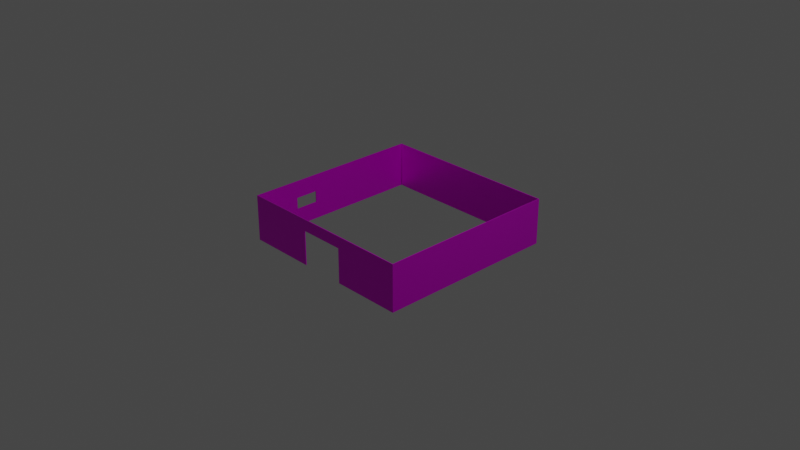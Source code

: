 # Source: lvl3-main-area.blend  (saved by Blender 3.2.14; exported with 4.5.12 LTS)
import bpy
from mathutils import Matrix  # noqa: F401  (used for matrix-valued properties, if any)

bpy.ops.wm.read_factory_settings(use_empty=True)
scene = bpy.context.scene
scene.name = 'Scene'

# ---- collections
col_collection = bpy.data.collections.new('Collection'); scene.collection.children.link(col_collection)

# ---- images (referenced by path relative to the original .blend; pixels are not part of the script)
import os
ASSET_DIR = os.environ.get("B2B_ASSET_DIR", "")  # directory of the original .blend (textures are referenced by path, not embedded)
HERE = os.path.dirname(os.path.abspath(__file__))  # packed textures are extracted next to this script under _unpacked/

def load_image(name, relpath, width, height, colorspace="sRGB"):
    """Load a texture the original file referenced (path relative to the .blend, or extracted next to this script)."""
    p = next((c for c in (os.path.join(HERE, relpath), os.path.join(ASSET_DIR, relpath)) if relpath and os.path.exists(c)), "")
    if p:
        img = bpy.data.images.load(p, check_existing=True)
        img.name = name
    else:  # same state as the original file: an image datablock whose file is absent (Cycles renders it pink)
        img = bpy.data.images.new(name, width, height)
        img.source = "FILE"
        img.filepath = "//" + (relpath or name)
    img.colorspace_settings.name = colorspace
    return img
img_metal1_png = load_image('metal1.png', 'textures/metal1.png', 1024, 1024, 'sRGB')

# ---- materials (node trees are filled in below, after node groups)
mat_walls = bpy.data.materials.new('walls')
mat_walls.alpha_threshold = 0.0
mat_walls.use_transparent_shadow = False
mat_walls.line_color = (0.0, 0.0, 0.0, 1.0)

# ---- material node trees
mat_walls.use_nodes = True; mat_walls.node_tree.nodes.clear()
_N = mat_walls.node_tree.nodes; _L = mat_walls.node_tree.links
n0 = _N.new('ShaderNodeOutputMaterial'); n0.name = 'Material Output'; n0.location = (300, 300)
n1 = _N.new('ShaderNodeBsdfPrincipled'); n1.name = 'Principled BSDF'; n1.location = (10, 300)
n1.distribution = 'GGX'
n1.subsurface_method = 'RANDOM_WALK_SKIN'
n1.inputs[1].default_value = 0.7876
n1.inputs[2].default_value = 0.4
n1.inputs[3].default_value = 1.45
n1.inputs[27].default_value = (0.0, 0.0, 0.0, 1.0)
n1.inputs[28].default_value = 1.0
n2 = _N.new('ShaderNodeTexImage'); n2.name = 'Image Texture'; n2.location = (-280, 260)
n2.image = img_metal1_png
_L.new(n1.outputs[0], n0.inputs[0])
_L.new(n2.outputs[0], n1.inputs[0])
n0.is_active_output = True

# ---- world
world_world = bpy.data.worlds.new('World'); scene.world = world_world
world_world.use_nodes = True; world_world.node_tree.nodes.clear()
_N = world_world.node_tree.nodes; _L = world_world.node_tree.links
n0 = _N.new('ShaderNodeOutputWorld'); n0.name = 'World Output'; n0.location = (300, 300)
n1 = _N.new('ShaderNodeBackground'); n1.name = 'Background'; n1.location = (10, 300)
n1.inputs[0].default_value = (0.05088, 0.05088, 0.05088, 1.0)
_L.new(n1.outputs[0], n0.inputs[0])
n0.is_active_output = True
world_world.color = (0.05088, 0.05088, 0.05088)
world_world.use_sun_shadow = False
world_world.sun_shadow_jitter_overblur = 0.0

# ---- cameras
cam_camera = bpy.data.cameras.new('Camera')
cam_camera.clip_end = 100.0
cam_camera.ortho_scale = 7.314

# ---- lights
light_light = bpy.data.lights.new('Light', 'POINT')
light_light.transmission_factor = 0.0
light_light.energy = 1000.0
light_light.shadow_soft_size = 0.1
light_light.shadow_maximum_resolution = 0.006
light_light.use_absolute_resolution = True

# ---- meshes
me_cube = bpy.data.meshes.new('Cube')
me_cube.from_pydata([(1.0, 0.9787, 0.992), (1.0, 0.9787, -1.008), (1.0, -1.021, 0.992), (1.0, -1.021, -1.008), (-1.0, 0.9787, 0.992), (-1.0, 0.9787, -1.008), (-1.0, -1.021, 0.992), (-1.0, -1.021, -1.008), (-1.0, -0.02128, -1.008), (0.0, 0.9787, -1.008), (1.0, 0.9787, -0.007979), (-1.0, -1.021, -0.007979), (1.0, -1.021, -0.007979), (-1.0, 0.9787, -0.007979), (0.0, -1.021, 0.992), (1.0, -0.02128, 0.992), (-1.0, -0.02128, 0.992), (0.0, 0.9787, 0.992), (1.0, -0.02128, -1.008), (0.0, 0.9787, -0.007979), (1.0, -0.02128, -0.007979), (-1.0, -0.02128, -0.007979), (-1.0, -0.5213, -1.008), (-0.5, 0.9787, -1.008), (1.0, 0.9787, -0.508), (-1.0, -1.021, 0.492), (1.0, -1.021, -0.508), (-1.0, 0.9787, -0.508), (-0.5, -1.021, 0.992), (1.0, -0.5213, 0.992), (0.5, -1.021, -1.008), (-1.0, 0.4787, 0.992), (0.5, 0.9787, 0.992), (1.0, 0.4787, -1.008), (-1.0, 0.4787, -1.008), (0.5, 0.9787, -1.008), (1.0, 0.9787, 0.492), (-1.0, -1.021, -0.508), (1.0, -1.021, 0.492), (-1.0, 0.9787, 0.492), (0.5, -1.021, 0.992), (1.0, 0.4787, 0.992), (-0.5, -1.021, -1.008), (-1.0, -0.5213, 0.992), (-0.5, 0.9787, 0.992), (1.0, -0.5213, -1.008), (0.5, 0.9787, -0.007979), (-0.5, 0.9787, -0.007979), (0.0, 0.9787, -0.508), (0.0, 0.9787, 0.492), (1.0, -0.5213, -0.007979), (1.0, 0.4787, -0.007979), (1.0, -0.02128, -0.508), (1.0, -0.02128, 0.492), (-1.0, 0.4787, -0.007979), (-1.0, -0.5213, -0.007979), (-1.0, -0.02128, -0.508), (-1.0, -0.02128, 0.492), (-0.5, -1.021, -0.007979), (0.5, -1.021, -0.007979), (0.0, -1.021, 0.492), (0.5, -1.021, 0.492), (0.5, -1.021, -0.508), (-0.5, -1.021, -0.508), (-1.0, -0.5213, 0.492), (-1.0, -0.5213, -0.508), (-1.0, 0.4787, -0.508), (1.0, 0.4787, 0.492), (1.0, 0.4787, -0.508), (1.0, -0.5213, -0.508), (-0.5, 0.9787, 0.492), (0.5, 0.9787, 0.492), (1.0, -0.5213, 0.492), (0.5, 0.9787, -0.508), (-1.0, 0.4787, 0.492), (-0.5, -1.021, 0.492), (-0.5, 0.9787, -0.508), (-1.0, -0.7713, -1.008), (-0.75, 0.9787, -1.008), (1.0, 0.9787, -0.758), (-1.0, -1.021, 0.742), (1.0, -1.021, -0.758), (-1.0, 0.9787, -0.758), (-0.75, -1.021, 0.992), (1.0, -0.7713, 0.992), (0.75, -1.021, -1.008), (-1.0, 0.7287, 0.992), (0.75, 0.9787, 0.992), (1.0, 0.7287, -1.008), (-1.0, 0.2287, -1.008), (0.25, 0.9787, -1.008), (1.0, 0.9787, 0.242), (-1.0, -1.021, -0.258), (1.0, -1.021, 0.242), (-1.0, 0.9787, 0.242), (0.25, -1.021, 0.992), (1.0, 0.2287, 0.992), (-0.25, -1.021, -1.008), (-1.0, -0.2713, 0.992), (-0.25, 0.9787, 0.992), (1.0, -0.2713, -1.008), (0.75, 0.9787, -0.007979), (-0.25, 0.9787, -0.007979), (0.0, 0.9787, -0.758), (0.0, 0.9787, 0.242), (1.0, -0.7713, -0.007979), (1.0, 0.2287, -0.007979), (1.0, -0.02128, -0.758), (1.0, -0.02128, 0.242), (-1.0, 0.7287, -0.007979), (-1.0, -0.2713, -0.007979), (-1.0, -0.02128, -0.758), (-1.0, -0.02128, 0.242), (-0.75, -1.021, -0.007979), (0.25, -1.021, -0.007979), (-1.0, -0.2713, -1.008), (-0.25, 0.9787, -1.008), (1.0, 0.9787, -0.258), (-1.0, -1.021, 0.242), (1.0, -1.021, -0.258), (-1.0, 0.9787, -0.258), (-0.25, -1.021, 0.992), (1.0, -0.2713, 0.992), (0.25, -1.021, -1.008), (-1.0, 0.2287, 0.992), (0.25, 0.9787, 0.992), (1.0, 0.2287, -1.008), (-1.0, 0.7287, -1.008), (0.75, 0.9787, -1.008), (1.0, 0.9787, 0.742), (-1.0, -1.021, -0.758), (1.0, -1.021, 0.742), (-1.0, 0.9787, 0.742), (0.75, -1.021, 0.992), (1.0, 0.7287, 0.992), (-0.75, -1.021, -1.008), (-1.0, -0.7713, 0.992), (-0.75, 0.9787, 0.992), (1.0, -0.7713, -1.008), (0.25, 0.9787, -0.007979), (-0.75, 0.9787, -0.007979), (0.0, 0.9787, -0.258), (0.0, 0.9787, 0.742), (1.0, -0.2713, -0.007979), (1.0, 0.7287, -0.007979), (1.0, -0.02128, -0.258), (1.0, -0.02128, 0.742), (-1.0, 0.2287, -0.007979), (-1.0, -0.7713, -0.007979), (-1.0, -0.02128, -0.258), (-1.0, -0.02128, 0.742), (-0.25, -1.021, -0.007979), (0.75, -1.021, -0.007979), (0.0, -1.021, 0.742), (0.25, -1.021, 0.492), (0.75, -1.021, 0.492), (0.5, -1.021, 0.242), (0.5, -1.021, 0.742), (0.25, -1.021, -0.508), (0.75, -1.021, -0.508), (0.5, -1.021, -0.758), (0.5, -1.021, -0.258), (-0.75, -1.021, -0.508), (-0.25, -1.021, -0.508), (-0.5, -1.021, -0.758), (-0.5, -1.021, -0.258), (-1.0, -0.2713, 0.492), (-1.0, -0.7713, 0.492), (-1.0, -0.5213, 0.242), (-1.0, -0.5213, 0.742), (-1.0, -0.2713, -0.508), (-1.0, -0.7713, -0.508), (-1.0, -0.5213, -0.758), (-1.0, -0.5213, -0.258), (-1.0, 0.7287, -0.508), (-1.0, 0.2287, -0.508), (-1.0, 0.4787, -0.758), (-1.0, 0.4787, -0.258), (1.0, 0.2287, 0.492), (1.0, 0.7287, 0.492), (1.0, 0.4787, 0.242), (1.0, 0.4787, 0.742), (1.0, 0.2287, -0.508), (1.0, 0.7287, -0.508), (1.0, 0.4787, -0.758), (1.0, 0.4787, -0.258), (1.0, -0.7713, -0.508), (1.0, -0.2713, -0.508), (1.0, -0.5213, -0.758), (1.0, -0.5213, -0.258), (-0.25, 0.9787, 0.492), (-0.75, 0.9787, 0.492), (-0.5, 0.9787, 0.242), (-0.5, 0.9787, 0.742), (0.75, 0.9787, 0.492), (0.25, 0.9787, 0.492), (0.5, 0.9787, 0.242), (0.5, 0.9787, 0.742), (1.0, -0.7713, 0.492), (1.0, -0.2713, 0.492), (1.0, -0.5213, 0.242), (1.0, -0.5213, 0.742), (0.75, 0.9787, -0.508), (0.25, 0.9787, -0.508), (0.5, 0.9787, -0.758), (0.5, 0.9787, -0.258), (-1.0, 0.7287, 0.492), (-1.0, 0.2287, 0.492), (-1.0, 0.4787, 0.242), (-1.0, 0.4787, 0.742), (-0.75, -1.021, 0.492), (-0.25, -1.021, 0.492), (-0.5, -1.021, 0.242), (-0.5, -1.021, 0.742), (-0.25, 0.9787, -0.508), (-0.75, 0.9787, -0.508), (-0.5, 0.9787, -0.758), (-0.5, 0.9787, -0.258), (-0.75, 0.9787, -0.258), (-0.75, 0.9787, -0.758), (-0.25, 0.9787, -0.758), (-0.25, -1.021, 0.742), (-0.25, -1.021, 0.242), (-0.75, -1.021, 0.242), (-1.0, 0.2287, 0.742), (-1.0, 0.2287, 0.242), (-1.0, 0.7287, 0.242), (0.25, 0.9787, -0.258), (0.25, 0.9787, -0.758), (0.75, 0.9787, -0.758), (1.0, -0.2713, 0.742), (1.0, -0.2713, 0.242), (1.0, -0.7713, 0.242), (0.25, 0.9787, 0.742), (0.25, 0.9787, 0.242), (0.75, 0.9787, 0.242), (-0.75, 0.9787, 0.742), (-0.75, 0.9787, 0.242), (-0.25, 0.9787, 0.242), (1.0, -0.2713, -0.258), (1.0, -0.2713, -0.758), (1.0, -0.7713, -0.758), (1.0, 0.7287, -0.258), (1.0, 0.7287, -0.758), (1.0, 0.2287, -0.758), (1.0, 0.7287, 0.742), (1.0, 0.7287, 0.242), (1.0, 0.2287, 0.242), (-1.0, 0.2287, -0.258), (-1.0, 0.2287, -0.758), (-1.0, 0.7287, -0.758), (-1.0, -0.7713, -0.258), (-1.0, -0.7713, -0.758), (-1.0, -0.2713, -0.758), (-1.0, -0.7713, 0.742), (-1.0, -0.7713, 0.242), (-1.0, -0.2713, 0.242), (-0.25, -1.021, -0.258), (-0.25, -1.021, -0.758), (-0.75, -1.021, -0.758), (0.75, -1.021, -0.258), (0.75, -1.021, -0.758), (0.25, -1.021, -0.758), (0.75, -1.021, 0.742), (0.75, -1.021, 0.242), (0.25, -1.021, 0.242), (0.25, -1.021, 0.742), (0.25, -1.021, -0.258), (-0.75, -1.021, -0.258), (-1.0, -0.2713, 0.742), (-1.0, -0.2713, -0.258), (-1.0, 0.7287, -0.258), (1.0, 0.2287, 0.742), (1.0, 0.2287, -0.258), (1.0, -0.7713, -0.258), (-0.25, 0.9787, 0.742), (0.75, 0.9787, 0.742), (1.0, -0.7713, 0.742), (0.75, 0.9787, -0.258), (-1.0, 0.7287, 0.742), (-0.75, -1.021, 0.742), (-0.25, 0.9787, -0.258)], [], [(281, 102, 19, 141), (280, 83, 6, 80), (279, 86, 4, 132), (278, 101, 10, 117), (277, 84, 2, 131), (276, 87, 0, 129), (275, 99, 17, 142), (274, 105, 12, 119), (273, 106, 20, 145), (272, 96, 15, 146), (271, 109, 13, 120), (270, 110, 21, 149), (269, 98, 16, 150), (268, 113, 11, 92), (266, 95, 14, 153), (264, 155, 61, 156), (263, 133, 40, 157), (261, 159, 62, 160), (260, 152, 59, 161), (259, 162, 37, 130), (258, 163, 63, 164), (257, 151, 58, 165), (256, 166, 57, 112), (255, 167, 64, 168), (254, 136, 43, 169), (253, 170, 56, 111), (252, 171, 65, 172), (251, 148, 55, 173), (250, 174, 27, 82), (249, 175, 66, 176), (248, 147, 54, 177), (247, 178, 53, 108), (246, 179, 67, 180), (245, 134, 41, 181), (244, 182, 52, 107), (243, 183, 68, 184), (242, 144, 51, 185), (241, 186, 26, 81), (240, 187, 69, 188), (239, 143, 50, 189), (238, 190, 49, 104), (237, 191, 70, 192), (236, 137, 44, 193), (235, 194, 36, 91), (234, 195, 71, 196), (233, 125, 32, 197), (232, 198, 38, 93), (231, 199, 72, 200), (230, 122, 29, 201), (229, 202, 24, 79), (228, 203, 73, 204), (227, 139, 46, 205), (226, 206, 39, 94), (225, 207, 74, 208), (224, 124, 31, 209), (223, 210, 25, 118), (222, 211, 75, 212), (221, 121, 28, 213), (220, 214, 48, 103), (219, 215, 76, 216), (218, 140, 47, 217), (215, 218, 217, 76), (27, 120, 218, 215), (120, 13, 140, 218), (78, 219, 216, 23), (5, 82, 219, 78), (82, 27, 215, 219), (116, 220, 103, 9), (23, 216, 220, 116), (216, 76, 214, 220), (211, 221, 213, 75), (60, 153, 221, 211), (153, 14, 121, 221), (151, 222, 212, 58), (113, 223, 118, 11), (58, 212, 223, 113), (212, 75, 210, 223), (207, 224, 209, 74), (57, 150, 224, 207), (150, 16, 124, 224), (147, 225, 208, 54), (21, 112, 225, 147), (112, 57, 207, 225), (109, 226, 94, 13), (54, 208, 226, 109), (208, 74, 206, 226), (203, 227, 205, 73), (48, 141, 227, 203), (141, 19, 139, 227), (90, 228, 204, 35), (9, 103, 228, 90), (103, 48, 203, 228), (128, 229, 79, 1), (35, 204, 229, 128), (204, 73, 202, 229), (199, 230, 201, 72), (53, 146, 230, 199), (146, 15, 122, 230), (143, 231, 200, 50), (20, 108, 231, 143), (108, 53, 199, 231), (105, 232, 93, 12), (50, 200, 232, 105), (200, 72, 198, 232), (195, 233, 197, 71), (49, 142, 233, 195), (142, 17, 125, 233), (139, 234, 196, 46), (19, 104, 234, 139), (104, 49, 195, 234), (101, 235, 91, 10), (46, 196, 235, 101), (196, 71, 194, 235), (191, 236, 193, 70), (39, 132, 236, 191), (132, 4, 137, 236), (140, 237, 192, 47), (13, 94, 237, 140), (94, 39, 191, 237), (102, 238, 104, 19), (47, 192, 238, 102), (192, 70, 190, 238), (187, 239, 189, 69), (52, 145, 239, 187), (145, 20, 143, 239), (100, 240, 188, 45), (18, 107, 240, 100), (107, 52, 187, 240), (138, 241, 81, 3), (45, 188, 241, 138), (188, 69, 186, 241), (183, 242, 185, 68), (24, 117, 242, 183), (117, 10, 144, 242), (88, 243, 184, 33), (1, 79, 243, 88), (79, 24, 183, 243), (126, 244, 107, 18), (33, 184, 244, 126), (184, 68, 182, 244), (179, 245, 181, 67), (36, 129, 245, 179), (129, 0, 134, 245), (144, 246, 180, 51), (10, 91, 246, 144), (91, 36, 179, 246), (106, 247, 108, 20), (51, 180, 247, 106), (180, 67, 178, 247), (175, 248, 177, 66), (56, 149, 248, 175), (149, 21, 147, 248), (89, 249, 176, 34), (8, 111, 249, 89), (111, 56, 175, 249), (127, 250, 82, 5), (34, 176, 250, 127), (176, 66, 174, 250), (171, 251, 173, 65), (37, 92, 251, 171), (92, 11, 148, 251), (77, 252, 172, 22), (7, 130, 252, 77), (130, 37, 171, 252), (115, 253, 111, 8), (22, 172, 253, 115), (172, 65, 170, 253), (167, 254, 169, 64), (25, 80, 254, 167), (80, 6, 136, 254), (148, 255, 168, 55), (11, 118, 255, 148), (118, 25, 167, 255), (110, 256, 112, 21), (168, 64, 166, 256), (163, 257, 165, 63), (97, 258, 164, 42), (135, 259, 130, 7), (42, 164, 259, 135), (164, 63, 162, 259), (159, 260, 161, 62), (26, 119, 260, 159), (119, 12, 152, 260), (85, 261, 160, 30), (3, 81, 261, 85), (81, 26, 159, 261), (30, 160, 262, 123), (160, 62, 158, 262), (155, 263, 157, 61), (38, 131, 263, 155), (131, 2, 133, 263), (152, 264, 156, 59), (12, 93, 264, 152), (93, 38, 155, 264), (59, 156, 265, 114), (156, 61, 154, 265), (154, 266, 153, 60), (61, 157, 266, 154), (157, 40, 95, 266), (62, 161, 267, 158), (161, 59, 114, 267), (162, 268, 92, 37), (63, 165, 268, 162), (165, 58, 113, 268), (166, 269, 150, 57), (64, 169, 269, 166), (169, 43, 98, 269), (170, 270, 149, 56), (65, 173, 270, 170), (174, 271, 120, 27), (66, 177, 271, 174), (177, 54, 109, 271), (178, 272, 146, 53), (67, 181, 272, 178), (181, 41, 96, 272), (182, 273, 145, 52), (68, 185, 273, 182), (185, 51, 106, 273), (186, 274, 119, 26), (69, 189, 274, 186), (189, 50, 105, 274), (190, 275, 142, 49), (70, 193, 275, 190), (193, 44, 99, 275), (194, 276, 129, 36), (71, 197, 276, 194), (197, 32, 87, 276), (198, 277, 131, 38), (72, 201, 277, 198), (201, 29, 84, 277), (202, 278, 117, 24), (73, 205, 278, 202), (205, 46, 101, 278), (206, 279, 132, 39), (74, 209, 279, 206), (209, 31, 86, 279), (210, 280, 80, 25), (75, 213, 280, 210), (213, 28, 83, 280), (214, 281, 141, 48), (76, 217, 281, 214), (217, 47, 102, 281)])
_uv = me_cube.uv_layers.new(name='UVMap')
_uv.uv.foreach_set('vector', [0.4688, 0.3438, 0.5, 0.3438, 0.5, 0.375, 0.4688, 0.375, 0.5938, 0.9688, 0.625, 0.9688, 0.625, 1.0, 0.5938, 1.0, 0.5938, 0.2188, 0.625, 0.2188, 0.625, 0.25, 0.5938, 0.25, 0.4688, 0.4688, 0.5, 0.4688, 0.5, 0.5, 0.4688, 0.5, 0.5938, 0.7188, 0.625, 0.7188, 0.625, 0.75, 0.5938, 0.75, 0.5938, 0.4688, 0.625, 0.4688, 0.625, 0.5, 0.5938, 0.5, 0.5938, 0.3438, 0.625, 0.3438, 0.625, 0.375, 0.5938, 0.375, 0.4688, 0.7188, 0.5, 0.7188, 0.5, 0.75, 0.4688, 0.75, 0.4688, 0.5938, 0.5, 0.5938, 0.5, 0.625, 0.4688, 0.625, 0.5938, 0.5938, 0.625, 0.5938, 0.625, 0.625, 0.5938, 0.625, 0.4688, 0.2188, 0.5, 0.2188, 0.5, 0.25, 0.4688, 0.25, 0.4688, 0.09375, 0.5, 0.09375, 0.5, 0.125, 0.4688, 0.125, 0.5938, 0.09375, 0.625, 0.09375, 0.625, 0.125, 0.5938, 0.125, 0.4688, 0.9688, 0.5, 0.9688, 0.5, 1.0, 0.4688, 1.0, 0.5938, 0.8438, 0.625, 0.8438, 0.625, 0.875, 0.5938, 0.875, 0.5312, 0.7812, 0.5625, 0.7812, 0.5625, 0.8125, 0.5312, 0.8125, 0.5938, 0.7812, 0.625, 0.7812, 0.625, 0.8125, 0.5938, 0.8125, 0.4062, 0.7812, 0.4375, 0.7812, 0.4375, 0.8125, 0.4062, 0.8125, 0.4688, 0.7812, 0.5, 0.7812, 0.5, 0.8125, 0.4688, 0.8125, 0.4062, 0.9688, 0.4375, 0.9688, 0.4375, 1.0, 0.4062, 1.0, 0.4062, 0.9062, 0.4375, 0.9062, 0.4375, 0.9375, 0.4062, 0.9375, 0.4688, 0.9062, 0.5, 0.9062, 0.5, 0.9375, 0.4688, 0.9375, 0.5312, 0.09375, 0.5625, 0.09375, 0.5625, 0.125, 0.5312, 0.125, 0.5312, 0.03125, 0.5625, 0.03125, 0.5625, 0.0625, 0.5312, 0.0625, 0.5938, 0.03125, 0.625, 0.03125, 0.625, 0.0625, 0.5938, 0.0625, 0.4062, 0.09375, 0.4375, 0.09375, 0.4375, 0.125, 0.4062, 0.125, 0.4062, 0.03125, 0.4375, 0.03125, 0.4375, 0.0625, 0.4062, 0.0625, 0.4688, 0.03125, 0.5, 0.03125, 0.5, 0.0625, 0.4688, 0.0625, 0.4062, 0.2188, 0.4375, 0.2188, 0.4375, 0.25, 0.4062, 0.25, 0.4062, 0.1562, 0.4375, 0.1562, 0.4375, 0.1875, 0.4062, 0.1875, 0.4688, 0.1562, 0.5, 0.1562, 0.5, 0.1875, 0.4688, 0.1875, 0.5312, 0.5938, 0.5625, 0.5938, 0.5625, 0.625, 0.5312, 0.625, 0.5312, 0.5312, 0.5625, 0.5312, 0.5625, 0.5625, 0.5312, 0.5625, 0.5938, 0.5312, 0.625, 0.5312, 0.625, 0.5625, 0.5938, 0.5625, 0.4062, 0.5938, 0.4375, 0.5938, 0.4375, 0.625, 0.4062, 0.625, 0.4062, 0.5312, 0.4375, 0.5312, 0.4375, 0.5625, 0.4062, 0.5625, 0.4688, 0.5312, 0.5, 0.5312, 0.5, 0.5625, 0.4688, 0.5625, 0.4062, 0.7188, 0.4375, 0.7188, 0.4375, 0.75, 0.4062, 0.75, 0.4062, 0.6562, 0.4375, 0.6562, 0.4375, 0.6875, 0.4062, 0.6875, 0.4688, 0.6562, 0.5, 0.6562, 0.5, 0.6875, 0.4688, 0.6875, 0.5312, 0.3438, 0.5625, 0.3438, 0.5625, 0.375, 0.5312, 0.375, 0.5312, 0.2812, 0.5625, 0.2812, 0.5625, 0.3125, 0.5312, 0.3125, 0.5938, 0.2812, 0.625, 0.2812, 0.625, 0.3125, 0.5938, 0.3125, 0.5312, 0.4688, 0.5625, 0.4688, 0.5625, 0.5, 0.5312, 0.5, 0.5312, 0.4062, 0.5625, 0.4062, 0.5625, 0.4375, 0.5312, 0.4375, 0.5938, 0.4062, 0.625, 0.4062, 0.625, 0.4375, 0.5938, 0.4375, 0.5312, 0.7188, 0.5625, 0.7188, 0.5625, 0.75, 0.5312, 0.75, 0.5312, 0.6562, 0.5625, 0.6562, 0.5625, 0.6875, 0.5312, 0.6875, 0.5938, 0.6562, 0.625, 0.6562, 0.625, 0.6875, 0.5938, 0.6875, 0.4062, 0.4688, 0.4375, 0.4688, 0.4375, 0.5, 0.4062, 0.5, 0.4062, 0.4062, 0.4375, 0.4062, 0.4375, 0.4375, 0.4062, 0.4375, 0.4688, 0.4062, 0.5, 0.4062, 0.5, 0.4375, 0.4688, 0.4375, 0.5312, 0.2188, 0.5625, 0.2188, 0.5625, 0.25, 0.5312, 0.25, 0.5312, 0.1562, 0.5625, 0.1562, 0.5625, 0.1875, 0.5312, 0.1875, 0.5938, 0.1562, 0.625, 0.1562, 0.625, 0.1875, 0.5938, 0.1875, 0.5312, 0.9688, 0.5625, 0.9688, 0.5625, 1.0, 0.5312, 1.0, 0.5312, 0.9062, 0.5625, 0.9062, 0.5625, 0.9375, 0.5312, 0.9375, 0.5938, 0.9062, 0.625, 0.9062, 0.625, 0.9375, 0.5938, 0.9375, 0.4062, 0.3438, 0.4375, 0.3438, 0.4375, 0.375, 0.4062, 0.375, 0.4062, 0.2812, 0.4375, 0.2812, 0.4375, 0.3125, 0.4062, 0.3125, 0.4688, 0.2812, 0.5, 0.2812, 0.5, 0.3125, 0.4688, 0.3125, 0.4375, 0.2812, 0.4688, 0.2812, 0.4688, 0.3125, 0.4375, 0.3125, 0.4375, 0.25, 0.4688, 0.25, 0.4688, 0.2812, 0.4375, 0.2812, 0.4688, 0.25, 0.5, 0.25, 0.5, 0.2812, 0.4688, 0.2812, 0.375, 0.2812, 0.4062, 0.2812, 0.4062, 0.3125, 0.375, 0.3125, 0.375, 0.25, 0.4062, 0.25, 0.4062, 0.2812, 0.375, 0.2812, 0.4062, 0.25, 0.4375, 0.25, 0.4375, 0.2812, 0.4062, 0.2812, 0.375, 0.3438, 0.4062, 0.3438, 0.4062, 0.375, 0.375, 0.375, 0.375, 0.3125, 0.4062, 0.3125, 0.4062, 0.3438, 0.375, 0.3438, 0.4062, 0.3125, 0.4375, 0.3125, 0.4375, 0.3438, 0.4062, 0.3438, 0.5625, 0.9062, 0.5938, 0.9062, 0.5938, 0.9375, 0.5625, 0.9375, 0.5625, 0.875, 0.5938, 0.875, 0.5938, 0.9062, 0.5625, 0.9062, 0.5938, 0.875, 0.625, 0.875, 0.625, 0.9062, 0.5938, 0.9062, 0.5, 0.9062, 0.5312, 0.9062, 0.5312, 0.9375, 0.5, 0.9375, 0.5, 0.9688, 0.5312, 0.9688, 0.5312, 1.0, 0.5, 1.0, 0.5, 0.9375, 0.5312, 0.9375, 0.5312, 0.9688, 0.5, 0.9688, 0.5312, 0.9375, 0.5625, 0.9375, 0.5625, 0.9688, 0.5312, 0.9688, 0.5625, 0.1562, 0.5938, 0.1562, 0.5938, 0.1875, 0.5625, 0.1875, 0.5625, 0.125, 0.5938, 0.125, 0.5938, 0.1562, 0.5625, 0.1562, 0.5938, 0.125, 0.625, 0.125, 0.625, 0.1562, 0.5938, 0.1562, 0.5, 0.1562, 0.5312, 0.1562, 0.5312, 0.1875, 0.5, 0.1875, 0.5, 0.125, 0.5312, 0.125, 0.5312, 0.1562, 0.5, 0.1562, 0.5312, 0.125, 0.5625, 0.125, 0.5625, 0.1562, 0.5312, 0.1562, 0.5, 0.2188, 0.5312, 0.2188, 0.5312, 0.25, 0.5, 0.25, 0.5, 0.1875, 0.5312, 0.1875, 0.5312, 0.2188, 0.5, 0.2188, 0.5312, 0.1875, 0.5625, 0.1875, 0.5625, 0.2188, 0.5312, 0.2188, 0.4375, 0.4062, 0.4688, 0.4062, 0.4688, 0.4375, 0.4375, 0.4375, 0.4375, 0.375, 0.4688, 0.375, 0.4688, 0.4062, 0.4375, 0.4062, 0.4688, 0.375, 0.5, 0.375, 0.5, 0.4062, 0.4688, 0.4062, 0.375, 0.4062, 0.4062, 0.4062, 0.4062, 0.4375, 0.375, 0.4375, 0.375, 0.375, 0.4062, 0.375, 0.4062, 0.4062, 0.375, 0.4062, 0.4062, 0.375, 0.4375, 0.375, 0.4375, 0.4062, 0.4062, 0.4062, 0.375, 0.4688, 0.4062, 0.4688, 0.4062, 0.5, 0.375, 0.5, 0.375, 0.4375, 0.4062, 0.4375, 0.4062, 0.4688, 0.375, 0.4688, 0.4062, 0.4375, 0.4375, 0.4375, 0.4375, 0.4688, 0.4062, 0.4688, 0.5625, 0.6562, 0.5938, 0.6562, 0.5938, 0.6875, 0.5625, 0.6875, 0.5625, 0.625, 0.5938, 0.625, 0.5938, 0.6562, 0.5625, 0.6562, 0.5938, 0.625, 0.625, 0.625, 0.625, 0.6562, 0.5938, 0.6562, 0.5, 0.6562, 0.5312, 0.6562, 0.5312, 0.6875, 0.5, 0.6875, 0.5, 0.625, 0.5312, 0.625, 0.5312, 0.6562, 0.5, 0.6562, 0.5312, 0.625, 0.5625, 0.625, 0.5625, 0.6562, 0.5312, 0.6562, 0.5, 0.7188, 0.5312, 0.7188, 0.5312, 0.75, 0.5, 0.75, 0.5, 0.6875, 0.5312, 0.6875, 0.5312, 0.7188, 0.5, 0.7188, 0.5312, 0.6875, 0.5625, 0.6875, 0.5625, 0.7188, 0.5312, 0.7188, 0.5625, 0.4062, 0.5938, 0.4062, 0.5938, 0.4375, 0.5625, 0.4375, 0.5625, 0.375, 0.5938, 0.375, 0.5938, 0.4062, 0.5625, 0.4062, 0.5938, 0.375, 0.625, 0.375, 0.625, 0.4062, 0.5938, 0.4062, 0.5, 0.4062, 0.5312, 0.4062, 0.5312, 0.4375, 0.5, 0.4375, 0.5, 0.375, 0.5312, 0.375, 0.5312, 0.4062, 0.5, 0.4062, 0.5312, 0.375, 0.5625, 0.375, 0.5625, 0.4062, 0.5312, 0.4062, 0.5, 0.4688, 0.5312, 0.4688, 0.5312, 0.5, 0.5, 0.5, 0.5, 0.4375, 0.5312, 0.4375, 0.5312, 0.4688, 0.5, 0.4688, 0.5312, 0.4375, 0.5625, 0.4375, 0.5625, 0.4688, 0.5312, 0.4688, 0.5625, 0.2812, 0.5938, 0.2812, 0.5938, 0.3125, 0.5625, 0.3125, 0.5625, 0.25, 0.5938, 0.25, 0.5938, 0.2812, 0.5625, 0.2812, 0.5938, 0.25, 0.625, 0.25, 0.625, 0.2812, 0.5938, 0.2812, 0.5, 0.2812, 0.5312, 0.2812, 0.5312, 0.3125, 0.5, 0.3125, 0.5, 0.25, 0.5312, 0.25, 0.5312, 0.2812, 0.5, 0.2812, 0.5312, 0.25, 0.5625, 0.25, 0.5625, 0.2812, 0.5312, 0.2812, 0.5, 0.3438, 0.5312, 0.3438, 0.5312, 0.375, 0.5, 0.375, 0.5, 0.3125, 0.5312, 0.3125, 0.5312, 0.3438, 0.5, 0.3438, 0.5312, 0.3125, 0.5625, 0.3125, 0.5625, 0.3438, 0.5312, 0.3438, 0.4375, 0.6562, 0.4688, 0.6562, 0.4688, 0.6875, 0.4375, 0.6875, 0.4375, 0.625, 0.4688, 0.625, 0.4688, 0.6562, 0.4375, 0.6562, 0.4688, 0.625, 0.5, 0.625, 0.5, 0.6562, 0.4688, 0.6562, 0.375, 0.6562, 0.4062, 0.6562, 0.4062, 0.6875, 0.375, 0.6875, 0.375, 0.625, 0.4062, 0.625, 0.4062, 0.6562, 0.375, 0.6562, 0.4062, 0.625, 0.4375, 0.625, 0.4375, 0.6562, 0.4062, 0.6562, 0.375, 0.7188, 0.4062, 0.7188, 0.4062, 0.75, 0.375, 0.75, 0.375, 0.6875, 0.4062, 0.6875, 0.4062, 0.7188, 0.375, 0.7188, 0.4062, 0.6875, 0.4375, 0.6875, 0.4375, 0.7188, 0.4062, 0.7188, 0.4375, 0.5312, 0.4688, 0.5312, 0.4688, 0.5625, 0.4375, 0.5625, 0.4375, 0.5, 0.4688, 0.5, 0.4688, 0.5312, 0.4375, 0.5312, 0.4688, 0.5, 0.5, 0.5, 0.5, 0.5312, 0.4688, 0.5312, 0.375, 0.5312, 0.4062, 0.5312, 0.4062, 0.5625, 0.375, 0.5625, 0.375, 0.5, 0.4062, 0.5, 0.4062, 0.5312, 0.375, 0.5312, 0.4062, 0.5, 0.4375, 0.5, 0.4375, 0.5312, 0.4062, 0.5312, 0.375, 0.5938, 0.4062, 0.5938, 0.4062, 0.625, 0.375, 0.625, 0.375, 0.5625, 0.4062, 0.5625, 0.4062, 0.5938, 0.375, 0.5938, 0.4062, 0.5625, 0.4375, 0.5625, 0.4375, 0.5938, 0.4062, 0.5938, 0.5625, 0.5312, 0.5938, 0.5312, 0.5938, 0.5625, 0.5625, 0.5625, 0.5625, 0.5, 0.5938, 0.5, 0.5938, 0.5312, 0.5625, 0.5312, 0.5938, 0.5, 0.625, 0.5, 0.625, 0.5312, 0.5938, 0.5312, 0.5, 0.5312, 0.5312, 0.5312, 0.5312, 0.5625, 0.5, 0.5625, 0.5, 0.5, 0.5312, 0.5, 0.5312, 0.5312, 0.5, 0.5312, 0.5312, 0.5, 0.5625, 0.5, 0.5625, 0.5312, 0.5312, 0.5312, 0.5, 0.5938, 0.5312, 0.5938, 0.5312, 0.625, 0.5, 0.625, 0.5, 0.5625, 0.5312, 0.5625, 0.5312, 0.5938, 0.5, 0.5938, 0.5312, 0.5625, 0.5625, 0.5625, 0.5625, 0.5938, 0.5312, 0.5938, 0.4375, 0.1562, 0.4688, 0.1562, 0.4688, 0.1875, 0.4375, 0.1875, 0.4375, 0.125, 0.4688, 0.125, 0.4688, 0.1562, 0.4375, 0.1562, 0.4688, 0.125, 0.5, 0.125, 0.5, 0.1562, 0.4688, 0.1562, 0.375, 0.1562, 0.4062, 0.1562, 0.4062, 0.1875, 0.375, 0.1875, 0.375, 0.125, 0.4062, 0.125, 0.4062, 0.1562, 0.375, 0.1562, 0.4062, 0.125, 0.4375, 0.125, 0.4375, 0.1562, 0.4062, 0.1562, 0.375, 0.2188, 0.4062, 0.2188, 0.4062, 0.25, 0.375, 0.25, 0.375, 0.1875, 0.4062, 0.1875, 0.4062, 0.2188, 0.375, 0.2188, 0.4062, 0.1875, 0.4375, 0.1875, 0.4375, 0.2188, 0.4062, 0.2188, 0.4375, 0.03125, 0.4688, 0.03125, 0.4688, 0.0625, 0.4375, 0.0625, 0.4375, 0.0, 0.4688, 0.0, 0.4688, 0.03125, 0.4375, 0.03125, 0.4688, 0.0, 0.5, 0.0, 0.5, 0.03125, 0.4688, 0.03125, 0.375, 0.03125, 0.4062, 0.03125, 0.4062, 0.0625, 0.375, 0.0625, 0.375, 0.0, 0.4062, 0.0, 0.4062, 0.03125, 0.375, 0.03125, 0.4062, 0.0, 0.4375, 0.0, 0.4375, 0.03125, 0.4062, 0.03125, 0.375, 0.09375, 0.4062, 0.09375, 0.4062, 0.125, 0.375, 0.125, 0.375, 0.0625, 0.4062, 0.0625, 0.4062, 0.09375, 0.375, 0.09375, 0.4062, 0.0625, 0.4375, 0.0625, 0.4375, 0.09375, 0.4062, 0.09375, 0.5625, 0.03125, 0.5938, 0.03125, 0.5938, 0.0625, 0.5625, 0.0625, 0.5625, 0.0, 0.5938, 0.0, 0.5938, 0.03125, 0.5625, 0.03125, 0.5938, 0.0, 0.625, 0.0, 0.625, 0.03125, 0.5938, 0.03125, 0.5, 0.03125, 0.5312, 0.03125, 0.5312, 0.0625, 0.5, 0.0625, 0.5, 0.0, 0.5312, 0.0, 0.5312, 0.03125, 0.5, 0.03125, 0.5312, 0.0, 0.5625, 0.0, 0.5625, 0.03125, 0.5312, 0.03125, 0.5, 0.09375, 0.5312, 0.09375, 0.5312, 0.125, 0.5, 0.125, 0.5312, 0.0625, 0.5625, 0.0625, 0.5625, 0.09375, 0.5312, 0.09375, 0.4375, 0.9062, 0.4688, 0.9062, 0.4688, 0.9375, 0.4375, 0.9375, 0.375, 0.9062, 0.4062, 0.9062, 0.4062, 0.9375, 0.375, 0.9375, 0.375, 0.9688, 0.4062, 0.9688, 0.4062, 1.0, 0.375, 1.0, 0.375, 0.9375, 0.4062, 0.9375, 0.4062, 0.9688, 0.375, 0.9688, 0.4062, 0.9375, 0.4375, 0.9375, 0.4375, 0.9688, 0.4062, 0.9688, 0.4375, 0.7812, 0.4688, 0.7812, 0.4688, 0.8125, 0.4375, 0.8125, 0.4375, 0.75, 0.4688, 0.75, 0.4688, 0.7812, 0.4375, 0.7812, 0.4688, 0.75, 0.5, 0.75, 0.5, 0.7812, 0.4688, 0.7812, 0.375, 0.7812, 0.4062, 0.7812, 0.4062, 0.8125, 0.375, 0.8125, 0.375, 0.75, 0.4062, 0.75, 0.4062, 0.7812, 0.375, 0.7812, 0.4062, 0.75, 0.4375, 0.75, 0.4375, 0.7812, 0.4062, 0.7812, 0.375, 0.8125, 0.4062, 0.8125, 0.4062, 0.8438, 0.375, 0.8438, 0.4062, 0.8125, 0.4375, 0.8125, 0.4375, 0.8438, 0.4062, 0.8438, 0.5625, 0.7812, 0.5938, 0.7812, 0.5938, 0.8125, 0.5625, 0.8125, 0.5625, 0.75, 0.5938, 0.75, 0.5938, 0.7812, 0.5625, 0.7812, 0.5938, 0.75, 0.625, 0.75, 0.625, 0.7812, 0.5938, 0.7812, 0.5, 0.7812, 0.5312, 0.7812, 0.5312, 0.8125, 0.5, 0.8125, 0.5, 0.75, 0.5312, 0.75, 0.5312, 0.7812, 0.5, 0.7812, 0.5312, 0.75, 0.5625, 0.75, 0.5625, 0.7812, 0.5312, 0.7812, 0.5, 0.8125, 0.5312, 0.8125, 0.5312, 0.8438, 0.5, 0.8438, 0.5312, 0.8125, 0.5625, 0.8125, 0.5625, 0.8438, 0.5312, 0.8438, 0.5625, 0.8438, 0.5938, 0.8438, 0.5938, 0.875, 0.5625, 0.875, 0.5625, 0.8125, 0.5938, 0.8125, 0.5938, 0.8438, 0.5625, 0.8438, 0.5938, 0.8125, 0.625, 0.8125, 0.625, 0.8438, 0.5938, 0.8438, 0.4375, 0.8125, 0.4688, 0.8125, 0.4688, 0.8438, 0.4375, 0.8438, 0.4688, 0.8125, 0.5, 0.8125, 0.5, 0.8438, 0.4688, 0.8438, 0.4375, 0.9688, 0.4688, 0.9688, 0.4688, 1.0, 0.4375, 1.0, 0.4375, 0.9375, 0.4688, 0.9375, 0.4688, 0.9688, 0.4375, 0.9688, 0.4688, 0.9375, 0.5, 0.9375, 0.5, 0.9688, 0.4688, 0.9688, 0.5625, 0.09375, 0.5938, 0.09375, 0.5938, 0.125, 0.5625, 0.125, 0.5625, 0.0625, 0.5938, 0.0625, 0.5938, 0.09375, 0.5625, 0.09375, 0.5938, 0.0625, 0.625, 0.0625, 0.625, 0.09375, 0.5938, 0.09375, 0.4375, 0.09375, 0.4688, 0.09375, 0.4688, 0.125, 0.4375, 0.125, 0.4375, 0.0625, 0.4688, 0.0625, 0.4688, 0.09375, 0.4375, 0.09375, 0.4375, 0.2188, 0.4688, 0.2188, 0.4688, 0.25, 0.4375, 0.25, 0.4375, 0.1875, 0.4688, 0.1875, 0.4688, 0.2188, 0.4375, 0.2188, 0.4688, 0.1875, 0.5, 0.1875, 0.5, 0.2188, 0.4688, 0.2188, 0.5625, 0.5938, 0.5938, 0.5938, 0.5938, 0.625, 0.5625, 0.625, 0.5625, 0.5625, 0.5938, 0.5625, 0.5938, 0.5938, 0.5625, 0.5938, 0.5938, 0.5625, 0.625, 0.5625, 0.625, 0.5938, 0.5938, 0.5938, 0.4375, 0.5938, 0.4688, 0.5938, 0.4688, 0.625, 0.4375, 0.625, 0.4375, 0.5625, 0.4688, 0.5625, 0.4688, 0.5938, 0.4375, 0.5938, 0.4688, 0.5625, 0.5, 0.5625, 0.5, 0.5938, 0.4688, 0.5938, 0.4375, 0.7188, 0.4688, 0.7188, 0.4688, 0.75, 0.4375, 0.75, 0.4375, 0.6875, 0.4688, 0.6875, 0.4688, 0.7188, 0.4375, 0.7188, 0.4688, 0.6875, 0.5, 0.6875, 0.5, 0.7188, 0.4688, 0.7188, 0.5625, 0.3438, 0.5938, 0.3438, 0.5938, 0.375, 0.5625, 0.375, 0.5625, 0.3125, 0.5938, 0.3125, 0.5938, 0.3438, 0.5625, 0.3438, 0.5938, 0.3125, 0.625, 0.3125, 0.625, 0.3438, 0.5938, 0.3438, 0.5625, 0.4688, 0.5938, 0.4688, 0.5938, 0.5, 0.5625, 0.5, 0.5625, 0.4375, 0.5938, 0.4375, 0.5938, 0.4688, 0.5625, 0.4688, 0.5938, 0.4375, 0.625, 0.4375, 0.625, 0.4688, 0.5938, 0.4688, 0.5625, 0.7188, 0.5938, 0.7188, 0.5938, 0.75, 0.5625, 0.75, 0.5625, 0.6875, 0.5938, 0.6875, 0.5938, 0.7188, 0.5625, 0.7188, 0.5938, 0.6875, 0.625, 0.6875, 0.625, 0.7188, 0.5938, 0.7188, 0.4375, 0.4688, 0.4688, 0.4688, 0.4688, 0.5, 0.4375, 0.5, 0.4375, 0.4375, 0.4688, 0.4375, 0.4688, 0.4688, 0.4375, 0.4688, 0.4688, 0.4375, 0.5, 0.4375, 0.5, 0.4688, 0.4688, 0.4688, 0.5625, 0.2188, 0.5938, 0.2188, 0.5938, 0.25, 0.5625, 0.25, 0.5625, 0.1875, 0.5938, 0.1875, 0.5938, 0.2188, 0.5625, 0.2188, 0.5938, 0.1875, 0.625, 0.1875, 0.625, 0.2188, 0.5938, 0.2188, 0.5625, 0.9688, 0.5938, 0.9688, 0.5938, 1.0, 0.5625, 1.0, 0.5625, 0.9375, 0.5938, 0.9375, 0.5938, 0.9688, 0.5625, 0.9688, 0.5938, 0.9375, 0.625, 0.9375, 0.625, 0.9688, 0.5938, 0.9688, 0.4375, 0.3438, 0.4688, 0.3438, 0.4688, 0.375, 0.4375, 0.375, 0.4375, 0.3125, 0.4688, 0.3125, 0.4688, 0.3438, 0.4375, 0.3438, 0.4688, 0.3125, 0.5, 0.3125, 0.5, 0.3438, 0.4688, 0.3438])
me_cube.materials.append(mat_walls)
me_cube.use_mirror_vertex_groups = False
me_cube.update()

# ---- objects
ob_cube = bpy.data.objects.new('Cube', me_cube)
ob_light = bpy.data.objects.new('Light', light_light)
ob_camera = bpy.data.objects.new('Camera', cam_camera)

# ---- transforms, parenting, visibility, modifiers, constraints
ob_cube.location = (0.0, 0.0, 0.0)
ob_cube.scale = (1.0, 1.0, 0.2504)
ob_cube.lock_rotations_4d = False
ob_cube.empty_display_type = 'ARROWS'
ob_cube.lineart.crease_threshold = 0.0
_m = ob_cube.modifiers.new('Solidify', 'SOLIDIFY')
ob_light.location = (4.076, 1.005, 5.904)
ob_light.rotation_euler = (0.6503, 0.05522, 1.866)
ob_light.lock_rotations_4d = False
ob_light.empty_display_type = 'ARROWS'
ob_light.color = (0.0, 0.0, 0.0, 0.0)
ob_light.lineart.crease_threshold = 0.0
ob_camera.location = (7.359, -6.926, 4.958)
ob_camera.rotation_euler = (1.109, 0.0, 0.8149)
ob_camera.lock_rotations_4d = False
ob_camera.empty_display_type = 'ARROWS'
ob_camera.color = (0.0, 0.0, 0.0, 0.0)
ob_camera.display_type = 'WIRE'
ob_camera.lineart.crease_threshold = 0.0

# ---- collection membership
col_collection.objects.link(ob_cube)
col_collection.objects.link(ob_light)
col_collection.objects.link(ob_camera)

# ---- scene / render settings (as saved in the file)
scene.camera = ob_camera
scene.frame_start = 1; scene.frame_end = 250; scene.frame_set(1)
scene.render.engine = 'BLENDER_EEVEE_NEXT'
scene.cycles.sampling_pattern = 'TABULATED_SOBOL'
scene.cycles.use_light_tree = False
scene.view_settings.view_transform = 'Filmic'
bpy.context.view_layer.update()
